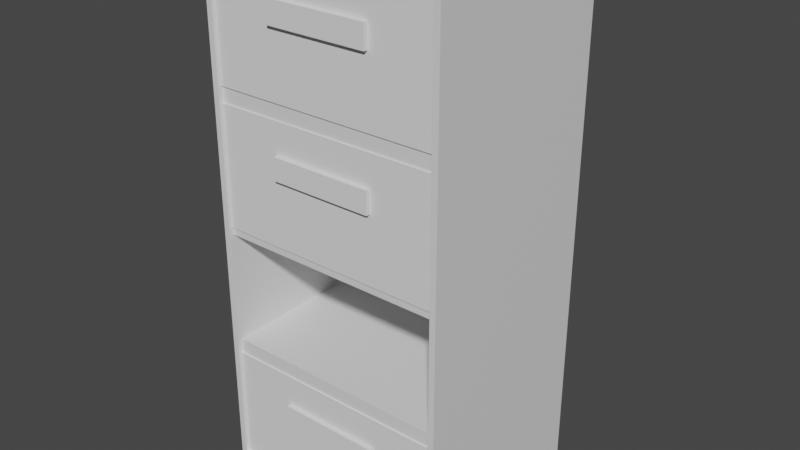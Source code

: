 # Source: FilingCabinet.blend  (saved by Blender 3.4.6; exported with 4.5.12 LTS)
import bpy
from mathutils import Matrix  # noqa: F401  (used for matrix-valued properties, if any)

bpy.ops.wm.read_factory_settings(use_empty=True)
scene = bpy.context.scene
scene.name = 'Scene'

# ---- collections
col_collection = bpy.data.collections.new('Collection'); scene.collection.children.link(col_collection)

# ---- materials (node trees are filled in below, after node groups)
mat_material_001 = bpy.data.materials.new('Material.001')
mat_material_001.alpha_threshold = 0.0
mat_material_001.use_transparent_shadow = False
mat_material_001.roughness = 0.5
mat_material_001.line_color = (0.0, 0.0, 0.0, 1.0)

# ---- material node trees
mat_material_001.use_nodes = True; mat_material_001.node_tree.nodes.clear()
_N = mat_material_001.node_tree.nodes; _L = mat_material_001.node_tree.links
n0 = _N.new('ShaderNodeOutputMaterial'); n0.name = 'Material Output'; n0.location = (300, 300)
n1 = _N.new('ShaderNodeBsdfPrincipled'); n1.name = 'Principled BSDF'; n1.location = (10, 300)
n1.distribution = 'GGX'
n1.subsurface_method = 'RANDOM_WALK_SKIN'
n1.inputs[3].default_value = 1.45
n1.inputs[27].default_value = (0.0, 0.0, 0.0, 1.0)
n1.inputs[28].default_value = 1.0
_L.new(n1.outputs[0], n0.inputs[0])
n0.is_active_output = True

# ---- world
world_world = bpy.data.worlds.new('World'); scene.world = world_world
world_world.use_nodes = True; world_world.node_tree.nodes.clear()
_N = world_world.node_tree.nodes; _L = world_world.node_tree.links
n0 = _N.new('ShaderNodeOutputWorld'); n0.name = 'World Output'; n0.location = (300, 300)
n1 = _N.new('ShaderNodeBackground'); n1.name = 'Background'; n1.location = (10, 300)
n1.inputs[0].default_value = (0.05088, 0.05088, 0.05088, 1.0)
_L.new(n1.outputs[0], n0.inputs[0])
n0.is_active_output = True
world_world.color = (0.05088, 0.05088, 0.05088)
world_world.use_sun_shadow = False
world_world.sun_shadow_jitter_overblur = 0.0

# ---- meshes
me_cube_001 = bpy.data.meshes.new('Cube.001')
me_cube_001.from_pydata([(1.0, 1.0, 1.0), (1.0, 1.0, -1.0), (1.0, -1.0, 1.0), (1.0, -1.0, -1.0), (-1.0, 1.0, 1.0), (-1.0, 1.0, -1.0), (-1.0, -1.0, 1.0), (-1.0, -1.0, -1.0), (0.9596, 0.9596, 0.9596), (0.9596, 0.9596, -0.9596), (0.9505, -1.0, 0.9505), (0.9505, -1.0, -0.9505), (-0.9596, 0.9596, 0.9596), (-0.9596, 0.9596, -0.9596), (-0.9505, -1.0, 0.9505), (-0.9505, -1.0, -0.9505), (-0.9718, -0.954, -0.5138), (-0.9718, -0.954, -0.4562), (-0.9718, 0.9688, -0.5138), (-0.9718, 0.9688, -0.4562), (0.9718, -0.954, -0.5138), (0.9718, -0.954, -0.4562), (0.9718, 0.9688, -0.5138), (0.9718, 0.9688, -0.4562), (-0.9718, -0.954, -0.03392), (-0.9718, -0.954, 0.02372), (-0.9718, 0.9688, -0.03392), (-0.9718, 0.9688, 0.02372), (0.9718, -0.954, -0.03392), (0.9718, -0.954, 0.02372), (0.9718, 0.9688, -0.03392), (0.9718, 0.9688, 0.02372), (-0.9718, -0.954, 0.4454), (-0.9718, -0.954, 0.5031), (-0.9718, 0.9688, 0.4454), (-0.9718, 0.9688, 0.5031), (0.9718, -0.954, 0.4454), (0.9718, -0.954, 0.5031), (0.9718, 0.9688, 0.4454), (0.9718, 0.9688, 0.5031)], [], [(0, 4, 6, 2), (7, 6, 4, 5), (5, 1, 3, 7), (1, 0, 2, 3), (5, 4, 0, 1), (8, 10, 14, 12), (15, 13, 12, 14), (13, 15, 11, 9), (9, 11, 10, 8), (13, 9, 8, 12), (6, 7, 15, 14), (3, 2, 10, 11), (2, 6, 14, 10), (7, 3, 11, 15), (16, 17, 19, 18), (18, 19, 23, 22), (22, 23, 21, 20), (20, 21, 17, 16), (18, 22, 20, 16), (23, 19, 17, 21), (24, 25, 27, 26), (26, 27, 31, 30), (30, 31, 29, 28), (28, 29, 25, 24), (26, 30, 28, 24), (31, 27, 25, 29), (32, 33, 35, 34), (34, 35, 39, 38), (38, 39, 37, 36), (36, 37, 33, 32), (34, 38, 36, 32), (39, 35, 33, 37)])
_uv = me_cube_001.uv_layers.new(name='UVMap')
_uv.uv.foreach_set('vector', [0.625, 0.5, 0.875, 0.5, 0.875, 0.75, 0.625, 0.75, 0.375, 0.0, 0.625, 0.0, 0.625, 0.25, 0.375, 0.25, 0.125, 0.5, 0.375, 0.5, 0.375, 0.75, 0.125, 0.75, 0.375, 0.5, 0.625, 0.5, 0.625, 0.75, 0.375, 0.75, 0.375, 0.25, 0.625, 0.25, 0.625, 0.5, 0.375, 0.5, 0.625, 0.5, 0.625, 0.75, 0.875, 0.75, 0.875, 0.5, 0.375, 0.0, 0.375, 0.25, 0.625, 0.25, 0.625, 0.0, 0.125, 0.5, 0.125, 0.75, 0.375, 0.75, 0.375, 0.5, 0.375, 0.5, 0.375, 0.75, 0.625, 0.75, 0.625, 0.5, 0.375, 0.25, 0.375, 0.5, 0.625, 0.5, 0.625, 0.25, 0.625, 0.0, 0.375, 0.0, 0.375, 0.0, 0.625, 0.0, 0.375, 0.75, 0.625, 0.75, 0.625, 0.75, 0.375, 0.75, 0.625, 0.75, 0.875, 0.75, 0.875, 0.75, 0.625, 0.75, 0.125, 0.75, 0.375, 0.75, 0.375, 0.75, 0.125, 0.75, 0.375, 0.0, 0.625, 0.0, 0.625, 0.25, 0.375, 0.25, 0.375, 0.25, 0.625, 0.25, 0.625, 0.5, 0.375, 0.5, 0.375, 0.5, 0.625, 0.5, 0.625, 0.75, 0.375, 0.75, 0.375, 0.75, 0.625, 0.75, 0.625, 1.0, 0.375, 1.0, 0.125, 0.5, 0.375, 0.5, 0.375, 0.75, 0.125, 0.75, 0.625, 0.5, 0.875, 0.5, 0.875, 0.75, 0.625, 0.75, 0.375, 0.0, 0.625, 0.0, 0.625, 0.25, 0.375, 0.25, 0.375, 0.25, 0.625, 0.25, 0.625, 0.5, 0.375, 0.5, 0.375, 0.5, 0.625, 0.5, 0.625, 0.75, 0.375, 0.75, 0.375, 0.75, 0.625, 0.75, 0.625, 1.0, 0.375, 1.0, 0.125, 0.5, 0.375, 0.5, 0.375, 0.75, 0.125, 0.75, 0.625, 0.5, 0.875, 0.5, 0.875, 0.75, 0.625, 0.75, 0.375, 0.0, 0.625, 0.0, 0.625, 0.25, 0.375, 0.25, 0.375, 0.25, 0.625, 0.25, 0.625, 0.5, 0.375, 0.5, 0.375, 0.5, 0.625, 0.5, 0.625, 0.75, 0.375, 0.75, 0.375, 0.75, 0.625, 0.75, 0.625, 1.0, 0.375, 1.0, 0.125, 0.5, 0.375, 0.5, 0.375, 0.75, 0.125, 0.75, 0.625, 0.5, 0.875, 0.5, 0.875, 0.75, 0.625, 0.75])
me_cube_001.materials.append(mat_material_001)
me_cube_001.use_mirror_vertex_groups = False
me_cube_001.update()
me_cube_002 = bpy.data.meshes.new('Cube.002')
me_cube_002.from_pydata([(-2.242, -0.3896, -1.072), (-2.242, -0.3896, 1.258), (-2.242, 3.457, -1.072), (-2.242, 3.457, 1.258), (2.242, -0.3896, -1.072), (2.242, -0.3896, 1.258), (2.242, 3.457, -1.072), (2.242, 3.457, 1.258), (-2.126, -0.2741, -0.6268), (-2.1, -0.2482, 1.258), (-2.126, 3.341, -0.6268), (-2.1, 3.316, 1.258), (2.126, -0.2741, -0.6268), (2.1, -0.2482, 1.258), (2.126, 3.341, -0.6268), (2.1, 3.316, 1.258), (-2.242, -0.3896, 0.7178), (-2.242, 3.457, 0.7178), (2.242, 3.457, 0.7178), (2.242, -0.3896, 0.7178), (-0.7667, 3.457, -1.072), (-0.7667, 3.457, 1.258), (-0.7667, -0.3896, -1.072), (-0.7667, -0.3896, 1.258), (-0.7272, 3.341, -0.6268), (-0.7183, 3.316, 1.258), (-0.7272, -0.2741, -0.6268), (-0.7183, -0.2482, 1.258), (-0.7667, -0.3896, 0.7178), (-0.7667, 3.457, 0.7178), (0.7217, 3.457, 1.258), (0.7217, -0.3896, -1.072), (0.6761, 3.316, 1.258), (0.6845, -0.2741, -0.6268), (0.7217, 3.457, 0.7178), (0.7217, 3.457, -1.072), (0.7217, -0.3896, 1.258), (0.6845, 3.341, -0.6268), (0.6761, -0.2482, 1.258), (0.7217, -0.3896, 0.7178), (-2.242, 3.457, -0.1781), (2.242, 3.457, -0.1781), (2.242, -0.3896, -0.1781), (-2.242, -0.3896, -0.1781), (-0.7667, 3.457, -0.1781), (-0.3773, -0.3896, 0.3538), (0.3323, -0.3896, 0.3538), (0.7217, 3.457, -0.1781)], [], [(16, 1, 3, 17), (34, 30, 7, 18), (18, 7, 5, 19), (28, 23, 1, 16), (35, 6, 4, 31), (8, 10, 11, 9), (37, 14, 15, 32), (14, 12, 13, 15), (26, 8, 9, 27), (37, 33, 12, 14), (3, 1, 9, 11), (21, 3, 11, 25), (5, 7, 15, 13), (36, 5, 13, 38), (45, 28, 16, 43), (41, 18, 19, 42), (47, 34, 18, 41), (43, 16, 17, 40), (40, 17, 29, 44), (46, 39, 28, 45), (1, 23, 27, 9), (30, 21, 25, 32), (10, 8, 26, 24), (33, 26, 27, 38), (10, 24, 25, 11), (2, 20, 22, 0), (39, 36, 23, 28), (17, 3, 21, 29), (19, 5, 36, 39), (12, 33, 38, 13), (7, 30, 32, 15), (42, 19, 39, 46), (44, 29, 34, 47), (23, 36, 38, 27), (24, 26, 33, 37), (24, 37, 32, 25), (20, 35, 31, 22), (29, 21, 30, 34), (20, 44, 47, 35), (4, 42, 46, 31), (31, 46, 45, 22), (2, 40, 44, 20), (0, 43, 40, 2), (35, 47, 41, 6), (6, 41, 42, 4), (22, 45, 43, 0)])
_uv = me_cube_002.uv_layers.new(name='UVMap')
_uv.uv.foreach_set('vector', [0.5671, 0.0, 0.625, 0.0, 0.625, 0.25, 0.5671, 0.25, 0.5671, 0.4152, 0.625, 0.4152, 0.625, 0.5, 0.5671, 0.5, 0.5671, 0.5, 0.625, 0.5, 0.625, 0.75, 0.5671, 0.75, 0.5671, 0.9178, 0.625, 0.9178, 0.625, 1.0, 0.5671, 1.0, 0.2902, 0.5, 0.375, 0.5, 0.375, 0.75, 0.2902, 0.75, 0.375, 0.0, 0.375, 0.25, 0.625, 0.25, 0.625, 0.0, 0.375, 0.4152, 0.375, 0.5, 0.625, 0.5, 0.625, 0.4152, 0.375, 0.5, 0.375, 0.75, 0.625, 0.75, 0.625, 0.5, 0.375, 0.9178, 0.375, 1.0, 0.625, 1.0, 0.625, 0.9178, 0.2902, 0.5, 0.2902, 0.75, 0.375, 0.75, 0.375, 0.5, 0.625, 0.25, 0.625, 0.0, 0.625, 0.0, 0.625, 0.25, 0.625, 0.3322, 0.625, 0.25, 0.625, 0.25, 0.625, 0.3322, 0.625, 0.75, 0.625, 0.5, 0.625, 0.5, 0.625, 0.75, 0.625, 0.8348, 0.625, 0.75, 0.625, 0.75, 0.625, 0.8348, 0.4709, 0.9178, 0.5671, 0.9178, 0.5671, 1.0, 0.4709, 1.0, 0.4709, 0.5, 0.5671, 0.5, 0.5671, 0.75, 0.4709, 0.75, 0.4709, 0.4152, 0.5671, 0.4152, 0.5671, 0.5, 0.4709, 0.5, 0.4709, 0.0, 0.5671, 0.0, 0.5671, 0.25, 0.4709, 0.25, 0.4709, 0.25, 0.5671, 0.25, 0.5671, 0.3322, 0.4709, 0.3322, 0.4709, 0.8348, 0.5671, 0.8348, 0.5671, 0.9178, 0.4709, 0.9178, 0.625, 1.0, 0.625, 0.9178, 0.625, 0.9178, 0.625, 1.0, 0.625, 0.4152, 0.625, 0.3322, 0.625, 0.3322, 0.625, 0.4152, 0.125, 0.5, 0.125, 0.75, 0.2072, 0.75, 0.2072, 0.5, 0.375, 0.8348, 0.375, 0.9178, 0.625, 0.9178, 0.625, 0.8348, 0.375, 0.25, 0.375, 0.3322, 0.625, 0.3322, 0.625, 0.25, 0.125, 0.5, 0.2072, 0.5, 0.2072, 0.75, 0.125, 0.75, 0.5671, 0.8348, 0.625, 0.8348, 0.625, 0.9178, 0.5671, 0.9178, 0.5671, 0.25, 0.625, 0.25, 0.625, 0.3322, 0.5671, 0.3322, 0.5671, 0.75, 0.625, 0.75, 0.625, 0.8348, 0.5671, 0.8348, 0.375, 0.75, 0.375, 0.8348, 0.625, 0.8348, 0.625, 0.75, 0.625, 0.5, 0.625, 0.4152, 0.625, 0.4152, 0.625, 0.5, 0.4709, 0.75, 0.5671, 0.75, 0.5671, 0.8348, 0.4709, 0.8348, 0.4709, 0.3322, 0.5671, 0.3322, 0.5671, 0.4152, 0.4709, 0.4152, 0.625, 0.9178, 0.625, 0.8348, 0.625, 0.8348, 0.625, 0.9178, 0.2072, 0.5, 0.2072, 0.75, 0.2902, 0.75, 0.2902, 0.5, 0.375, 0.3322, 0.375, 0.4152, 0.625, 0.4152, 0.625, 0.3322, 0.2072, 0.5, 0.2902, 0.5, 0.2902, 0.75, 0.2072, 0.75, 0.5671, 0.3322, 0.625, 0.3322, 0.625, 0.4152, 0.5671, 0.4152, 0.375, 0.3322, 0.4709, 0.3322, 0.4709, 0.4152, 0.375, 0.4152, 0.375, 0.75, 0.4709, 0.75, 0.4709, 0.8348, 0.375, 0.8348, 0.375, 0.8348, 0.4709, 0.8348, 0.4709, 0.9178, 0.375, 0.9178, 0.375, 0.25, 0.4709, 0.25, 0.4709, 0.3322, 0.375, 0.3322, 0.375, 0.0, 0.4709, 0.0, 0.4709, 0.25, 0.375, 0.25, 0.375, 0.4152, 0.4709, 0.4152, 0.4709, 0.5, 0.375, 0.5, 0.375, 0.5, 0.4709, 0.5, 0.4709, 0.75, 0.375, 0.75, 0.375, 0.9178, 0.4709, 0.9178, 0.4709, 1.0, 0.375, 1.0])
me_cube_002.update()
me_cube_003 = bpy.data.meshes.new('Cube.003')
me_cube_003.from_pydata([(-1.0, -1.0, -1.0), (-1.0, -1.0, 1.0), (-1.0, 1.0, -1.0), (-1.0, 1.0, 1.0), (1.0, -1.0, -1.0), (1.0, -1.0, 1.0), (1.0, 1.0, -1.0), (1.0, 1.0, 1.0)], [], [(0, 1, 3, 2), (2, 3, 7, 6), (6, 7, 5, 4), (4, 5, 1, 0), (2, 6, 4, 0), (7, 3, 1, 5)])
_uv = me_cube_003.uv_layers.new(name='UVMap')
_uv.uv.foreach_set('vector', [0.375, 0.0, 0.625, 0.0, 0.625, 0.25, 0.375, 0.25, 0.375, 0.25, 0.625, 0.25, 0.625, 0.5, 0.375, 0.5, 0.375, 0.5, 0.625, 0.5, 0.625, 0.75, 0.375, 0.75, 0.375, 0.75, 0.625, 0.75, 0.625, 1.0, 0.375, 1.0, 0.125, 0.5, 0.375, 0.5, 0.375, 0.75, 0.125, 0.75, 0.625, 0.5, 0.875, 0.5, 0.875, 0.75, 0.625, 0.75])
me_cube_003.update()
me_cube_004 = bpy.data.meshes.new('Cube.004')
me_cube_004.from_pydata([(-2.242, -0.3896, -1.072), (-2.242, -0.3896, 1.258), (-2.242, 3.457, -1.072), (-2.242, 3.457, 1.258), (2.242, -0.3896, -1.072), (2.242, -0.3896, 1.258), (2.242, 3.457, -1.072), (2.242, 3.457, 1.258), (-2.126, -0.2741, -0.6268), (-2.1, -0.2482, 1.258), (-2.126, 3.341, -0.6268), (-2.1, 3.316, 1.258), (2.126, -0.2741, -0.6268), (2.1, -0.2482, 1.258), (2.126, 3.341, -0.6268), (2.1, 3.316, 1.258), (-2.242, -0.3896, 0.7178), (-2.242, 3.457, 0.7178), (2.242, 3.457, 0.7178), (2.242, -0.3896, 0.7178), (-0.7667, 3.457, -1.072), (-0.7667, 3.457, 1.258), (-0.7667, -0.3896, -1.072), (-0.7667, -0.3896, 1.258), (-0.7272, 3.341, -0.6268), (-0.7183, 3.316, 1.258), (-0.7272, -0.2741, -0.6268), (-0.7183, -0.2482, 1.258), (-0.7667, -0.3896, 0.7178), (-0.7667, 3.457, 0.7178), (0.7217, 3.457, 1.258), (0.7217, -0.3896, -1.072), (0.6761, 3.316, 1.258), (0.6845, -0.2741, -0.6268), (0.7217, 3.457, 0.7178), (0.7217, 3.457, -1.072), (0.7217, -0.3896, 1.258), (0.6845, 3.341, -0.6268), (0.6761, -0.2482, 1.258), (0.7217, -0.3896, 0.7178), (-2.242, 3.457, -0.1781), (2.242, 3.457, -0.1781), (2.242, -0.3896, -0.1781), (-2.242, -0.3896, -0.1781), (-0.7667, 3.457, -0.1781), (-0.3773, -0.3896, 0.3538), (0.3323, -0.3896, 0.3538), (0.7217, 3.457, -0.1781)], [], [(16, 1, 3, 17), (34, 30, 7, 18), (18, 7, 5, 19), (28, 23, 1, 16), (35, 6, 4, 31), (8, 10, 11, 9), (37, 14, 15, 32), (14, 12, 13, 15), (26, 8, 9, 27), (37, 33, 12, 14), (3, 1, 9, 11), (21, 3, 11, 25), (5, 7, 15, 13), (36, 5, 13, 38), (45, 28, 16, 43), (41, 18, 19, 42), (47, 34, 18, 41), (43, 16, 17, 40), (40, 17, 29, 44), (46, 39, 28, 45), (1, 23, 27, 9), (30, 21, 25, 32), (10, 8, 26, 24), (33, 26, 27, 38), (10, 24, 25, 11), (2, 20, 22, 0), (39, 36, 23, 28), (17, 3, 21, 29), (19, 5, 36, 39), (12, 33, 38, 13), (7, 30, 32, 15), (42, 19, 39, 46), (44, 29, 34, 47), (23, 36, 38, 27), (24, 26, 33, 37), (24, 37, 32, 25), (20, 35, 31, 22), (29, 21, 30, 34), (20, 44, 47, 35), (4, 42, 46, 31), (31, 46, 45, 22), (2, 40, 44, 20), (0, 43, 40, 2), (35, 47, 41, 6), (6, 41, 42, 4), (22, 45, 43, 0)])
_uv = me_cube_004.uv_layers.new(name='UVMap')
_uv.uv.foreach_set('vector', [0.5671, 0.0, 0.625, 0.0, 0.625, 0.25, 0.5671, 0.25, 0.5671, 0.4152, 0.625, 0.4152, 0.625, 0.5, 0.5671, 0.5, 0.5671, 0.5, 0.625, 0.5, 0.625, 0.75, 0.5671, 0.75, 0.5671, 0.9178, 0.625, 0.9178, 0.625, 1.0, 0.5671, 1.0, 0.2902, 0.5, 0.375, 0.5, 0.375, 0.75, 0.2902, 0.75, 0.375, 0.0, 0.375, 0.25, 0.625, 0.25, 0.625, 0.0, 0.375, 0.4152, 0.375, 0.5, 0.625, 0.5, 0.625, 0.4152, 0.375, 0.5, 0.375, 0.75, 0.625, 0.75, 0.625, 0.5, 0.375, 0.9178, 0.375, 1.0, 0.625, 1.0, 0.625, 0.9178, 0.2902, 0.5, 0.2902, 0.75, 0.375, 0.75, 0.375, 0.5, 0.625, 0.25, 0.625, 0.0, 0.625, 0.0, 0.625, 0.25, 0.625, 0.3322, 0.625, 0.25, 0.625, 0.25, 0.625, 0.3322, 0.625, 0.75, 0.625, 0.5, 0.625, 0.5, 0.625, 0.75, 0.625, 0.8348, 0.625, 0.75, 0.625, 0.75, 0.625, 0.8348, 0.4709, 0.9178, 0.5671, 0.9178, 0.5671, 1.0, 0.4709, 1.0, 0.4709, 0.5, 0.5671, 0.5, 0.5671, 0.75, 0.4709, 0.75, 0.4709, 0.4152, 0.5671, 0.4152, 0.5671, 0.5, 0.4709, 0.5, 0.4709, 0.0, 0.5671, 0.0, 0.5671, 0.25, 0.4709, 0.25, 0.4709, 0.25, 0.5671, 0.25, 0.5671, 0.3322, 0.4709, 0.3322, 0.4709, 0.8348, 0.5671, 0.8348, 0.5671, 0.9178, 0.4709, 0.9178, 0.625, 1.0, 0.625, 0.9178, 0.625, 0.9178, 0.625, 1.0, 0.625, 0.4152, 0.625, 0.3322, 0.625, 0.3322, 0.625, 0.4152, 0.125, 0.5, 0.125, 0.75, 0.2072, 0.75, 0.2072, 0.5, 0.375, 0.8348, 0.375, 0.9178, 0.625, 0.9178, 0.625, 0.8348, 0.375, 0.25, 0.375, 0.3322, 0.625, 0.3322, 0.625, 0.25, 0.125, 0.5, 0.2072, 0.5, 0.2072, 0.75, 0.125, 0.75, 0.5671, 0.8348, 0.625, 0.8348, 0.625, 0.9178, 0.5671, 0.9178, 0.5671, 0.25, 0.625, 0.25, 0.625, 0.3322, 0.5671, 0.3322, 0.5671, 0.75, 0.625, 0.75, 0.625, 0.8348, 0.5671, 0.8348, 0.375, 0.75, 0.375, 0.8348, 0.625, 0.8348, 0.625, 0.75, 0.625, 0.5, 0.625, 0.4152, 0.625, 0.4152, 0.625, 0.5, 0.4709, 0.75, 0.5671, 0.75, 0.5671, 0.8348, 0.4709, 0.8348, 0.4709, 0.3322, 0.5671, 0.3322, 0.5671, 0.4152, 0.4709, 0.4152, 0.625, 0.9178, 0.625, 0.8348, 0.625, 0.8348, 0.625, 0.9178, 0.2072, 0.5, 0.2072, 0.75, 0.2902, 0.75, 0.2902, 0.5, 0.375, 0.3322, 0.375, 0.4152, 0.625, 0.4152, 0.625, 0.3322, 0.2072, 0.5, 0.2902, 0.5, 0.2902, 0.75, 0.2072, 0.75, 0.5671, 0.3322, 0.625, 0.3322, 0.625, 0.4152, 0.5671, 0.4152, 0.375, 0.3322, 0.4709, 0.3322, 0.4709, 0.4152, 0.375, 0.4152, 0.375, 0.75, 0.4709, 0.75, 0.4709, 0.8348, 0.375, 0.8348, 0.375, 0.8348, 0.4709, 0.8348, 0.4709, 0.9178, 0.375, 0.9178, 0.375, 0.25, 0.4709, 0.25, 0.4709, 0.3322, 0.375, 0.3322, 0.375, 0.0, 0.4709, 0.0, 0.4709, 0.25, 0.375, 0.25, 0.375, 0.4152, 0.4709, 0.4152, 0.4709, 0.5, 0.375, 0.5, 0.375, 0.5, 0.4709, 0.5, 0.4709, 0.75, 0.375, 0.75, 0.375, 0.9178, 0.4709, 0.9178, 0.4709, 1.0, 0.375, 1.0])
me_cube_004.update()
me_cube_005 = bpy.data.meshes.new('Cube.005')
me_cube_005.from_pydata([(-1.0, -1.0, -1.0), (-1.0, -1.0, 1.0), (-1.0, 1.0, -1.0), (-1.0, 1.0, 1.0), (1.0, -1.0, -1.0), (1.0, -1.0, 1.0), (1.0, 1.0, -1.0), (1.0, 1.0, 1.0)], [], [(0, 1, 3, 2), (2, 3, 7, 6), (6, 7, 5, 4), (4, 5, 1, 0), (2, 6, 4, 0), (7, 3, 1, 5)])
_uv = me_cube_005.uv_layers.new(name='UVMap')
_uv.uv.foreach_set('vector', [0.375, 0.0, 0.625, 0.0, 0.625, 0.25, 0.375, 0.25, 0.375, 0.25, 0.625, 0.25, 0.625, 0.5, 0.375, 0.5, 0.375, 0.5, 0.625, 0.5, 0.625, 0.75, 0.375, 0.75, 0.375, 0.75, 0.625, 0.75, 0.625, 1.0, 0.375, 1.0, 0.125, 0.5, 0.375, 0.5, 0.375, 0.75, 0.125, 0.75, 0.625, 0.5, 0.875, 0.5, 0.875, 0.75, 0.625, 0.75])
me_cube_005.update()
me_cube_006 = bpy.data.meshes.new('Cube.006')
me_cube_006.from_pydata([(-2.242, -0.3896, -1.072), (-2.242, -0.3896, 1.258), (-2.242, 3.457, -1.072), (-2.242, 3.457, 1.258), (2.242, -0.3896, -1.072), (2.242, -0.3896, 1.258), (2.242, 3.457, -1.072), (2.242, 3.457, 1.258), (-2.126, -0.2741, -0.6268), (-2.1, -0.2482, 1.258), (-2.126, 3.341, -0.6268), (-2.1, 3.316, 1.258), (2.126, -0.2741, -0.6268), (2.1, -0.2482, 1.258), (2.126, 3.341, -0.6268), (2.1, 3.316, 1.258), (-2.242, -0.3896, 0.7178), (-2.242, 3.457, 0.7178), (2.242, 3.457, 0.7178), (2.242, -0.3896, 0.7178), (-0.7667, 3.457, -1.072), (-0.7667, 3.457, 1.258), (-0.7667, -0.3896, -1.072), (-0.7667, -0.3896, 1.258), (-0.7272, 3.341, -0.6268), (-0.7183, 3.316, 1.258), (-0.7272, -0.2741, -0.6268), (-0.7183, -0.2482, 1.258), (-0.7667, -0.3896, 0.7178), (-0.7667, 3.457, 0.7178), (0.7217, 3.457, 1.258), (0.7217, -0.3896, -1.072), (0.6761, 3.316, 1.258), (0.6845, -0.2741, -0.6268), (0.7217, 3.457, 0.7178), (0.7217, 3.457, -1.072), (0.7217, -0.3896, 1.258), (0.6845, 3.341, -0.6268), (0.6761, -0.2482, 1.258), (0.7217, -0.3896, 0.7178), (-2.242, 3.457, -0.1781), (2.242, 3.457, -0.1781), (2.242, -0.3896, -0.1781), (-2.242, -0.3896, -0.1781), (-0.7667, 3.457, -0.1781), (-0.3773, -0.3896, 0.3538), (0.3323, -0.3896, 0.3538), (0.7217, 3.457, -0.1781)], [], [(16, 1, 3, 17), (34, 30, 7, 18), (18, 7, 5, 19), (28, 23, 1, 16), (35, 6, 4, 31), (8, 10, 11, 9), (37, 14, 15, 32), (14, 12, 13, 15), (26, 8, 9, 27), (37, 33, 12, 14), (3, 1, 9, 11), (21, 3, 11, 25), (5, 7, 15, 13), (36, 5, 13, 38), (45, 28, 16, 43), (41, 18, 19, 42), (47, 34, 18, 41), (43, 16, 17, 40), (40, 17, 29, 44), (46, 39, 28, 45), (1, 23, 27, 9), (30, 21, 25, 32), (10, 8, 26, 24), (33, 26, 27, 38), (10, 24, 25, 11), (2, 20, 22, 0), (39, 36, 23, 28), (17, 3, 21, 29), (19, 5, 36, 39), (12, 33, 38, 13), (7, 30, 32, 15), (42, 19, 39, 46), (44, 29, 34, 47), (23, 36, 38, 27), (24, 26, 33, 37), (24, 37, 32, 25), (20, 35, 31, 22), (29, 21, 30, 34), (20, 44, 47, 35), (4, 42, 46, 31), (31, 46, 45, 22), (2, 40, 44, 20), (0, 43, 40, 2), (35, 47, 41, 6), (6, 41, 42, 4), (22, 45, 43, 0)])
_uv = me_cube_006.uv_layers.new(name='UVMap')
_uv.uv.foreach_set('vector', [0.5671, 0.0, 0.625, 0.0, 0.625, 0.25, 0.5671, 0.25, 0.5671, 0.4152, 0.625, 0.4152, 0.625, 0.5, 0.5671, 0.5, 0.5671, 0.5, 0.625, 0.5, 0.625, 0.75, 0.5671, 0.75, 0.5671, 0.9178, 0.625, 0.9178, 0.625, 1.0, 0.5671, 1.0, 0.2902, 0.5, 0.375, 0.5, 0.375, 0.75, 0.2902, 0.75, 0.375, 0.0, 0.375, 0.25, 0.625, 0.25, 0.625, 0.0, 0.375, 0.4152, 0.375, 0.5, 0.625, 0.5, 0.625, 0.4152, 0.375, 0.5, 0.375, 0.75, 0.625, 0.75, 0.625, 0.5, 0.375, 0.9178, 0.375, 1.0, 0.625, 1.0, 0.625, 0.9178, 0.2902, 0.5, 0.2902, 0.75, 0.375, 0.75, 0.375, 0.5, 0.625, 0.25, 0.625, 0.0, 0.625, 0.0, 0.625, 0.25, 0.625, 0.3322, 0.625, 0.25, 0.625, 0.25, 0.625, 0.3322, 0.625, 0.75, 0.625, 0.5, 0.625, 0.5, 0.625, 0.75, 0.625, 0.8348, 0.625, 0.75, 0.625, 0.75, 0.625, 0.8348, 0.4709, 0.9178, 0.5671, 0.9178, 0.5671, 1.0, 0.4709, 1.0, 0.4709, 0.5, 0.5671, 0.5, 0.5671, 0.75, 0.4709, 0.75, 0.4709, 0.4152, 0.5671, 0.4152, 0.5671, 0.5, 0.4709, 0.5, 0.4709, 0.0, 0.5671, 0.0, 0.5671, 0.25, 0.4709, 0.25, 0.4709, 0.25, 0.5671, 0.25, 0.5671, 0.3322, 0.4709, 0.3322, 0.4709, 0.8348, 0.5671, 0.8348, 0.5671, 0.9178, 0.4709, 0.9178, 0.625, 1.0, 0.625, 0.9178, 0.625, 0.9178, 0.625, 1.0, 0.625, 0.4152, 0.625, 0.3322, 0.625, 0.3322, 0.625, 0.4152, 0.125, 0.5, 0.125, 0.75, 0.2072, 0.75, 0.2072, 0.5, 0.375, 0.8348, 0.375, 0.9178, 0.625, 0.9178, 0.625, 0.8348, 0.375, 0.25, 0.375, 0.3322, 0.625, 0.3322, 0.625, 0.25, 0.125, 0.5, 0.2072, 0.5, 0.2072, 0.75, 0.125, 0.75, 0.5671, 0.8348, 0.625, 0.8348, 0.625, 0.9178, 0.5671, 0.9178, 0.5671, 0.25, 0.625, 0.25, 0.625, 0.3322, 0.5671, 0.3322, 0.5671, 0.75, 0.625, 0.75, 0.625, 0.8348, 0.5671, 0.8348, 0.375, 0.75, 0.375, 0.8348, 0.625, 0.8348, 0.625, 0.75, 0.625, 0.5, 0.625, 0.4152, 0.625, 0.4152, 0.625, 0.5, 0.4709, 0.75, 0.5671, 0.75, 0.5671, 0.8348, 0.4709, 0.8348, 0.4709, 0.3322, 0.5671, 0.3322, 0.5671, 0.4152, 0.4709, 0.4152, 0.625, 0.9178, 0.625, 0.8348, 0.625, 0.8348, 0.625, 0.9178, 0.2072, 0.5, 0.2072, 0.75, 0.2902, 0.75, 0.2902, 0.5, 0.375, 0.3322, 0.375, 0.4152, 0.625, 0.4152, 0.625, 0.3322, 0.2072, 0.5, 0.2902, 0.5, 0.2902, 0.75, 0.2072, 0.75, 0.5671, 0.3322, 0.625, 0.3322, 0.625, 0.4152, 0.5671, 0.4152, 0.375, 0.3322, 0.4709, 0.3322, 0.4709, 0.4152, 0.375, 0.4152, 0.375, 0.75, 0.4709, 0.75, 0.4709, 0.8348, 0.375, 0.8348, 0.375, 0.8348, 0.4709, 0.8348, 0.4709, 0.9178, 0.375, 0.9178, 0.375, 0.25, 0.4709, 0.25, 0.4709, 0.3322, 0.375, 0.3322, 0.375, 0.0, 0.4709, 0.0, 0.4709, 0.25, 0.375, 0.25, 0.375, 0.4152, 0.4709, 0.4152, 0.4709, 0.5, 0.375, 0.5, 0.375, 0.5, 0.4709, 0.5, 0.4709, 0.75, 0.375, 0.75, 0.375, 0.9178, 0.4709, 0.9178, 0.4709, 1.0, 0.375, 1.0])
me_cube_006.update()
me_cube_007 = bpy.data.meshes.new('Cube.007')
me_cube_007.from_pydata([(-1.0, -1.0, -1.0), (-1.0, -1.0, 1.0), (-1.0, 1.0, -1.0), (-1.0, 1.0, 1.0), (1.0, -1.0, -1.0), (1.0, -1.0, 1.0), (1.0, 1.0, -1.0), (1.0, 1.0, 1.0)], [], [(0, 1, 3, 2), (2, 3, 7, 6), (6, 7, 5, 4), (4, 5, 1, 0), (2, 6, 4, 0), (7, 3, 1, 5)])
_uv = me_cube_007.uv_layers.new(name='UVMap')
_uv.uv.foreach_set('vector', [0.375, 0.0, 0.625, 0.0, 0.625, 0.25, 0.375, 0.25, 0.375, 0.25, 0.625, 0.25, 0.625, 0.5, 0.375, 0.5, 0.375, 0.5, 0.625, 0.5, 0.625, 0.75, 0.375, 0.75, 0.375, 0.75, 0.625, 0.75, 0.625, 1.0, 0.375, 1.0, 0.125, 0.5, 0.375, 0.5, 0.375, 0.75, 0.125, 0.75, 0.625, 0.5, 0.875, 0.5, 0.875, 0.75, 0.625, 0.75])
me_cube_007.update()

# ---- objects
ob_cube = bpy.data.objects.new('Cube', me_cube_001)
ob_cube_001 = bpy.data.objects.new('Cube.001', me_cube_002)
ob_cube_002 = bpy.data.objects.new('Cube.002', me_cube_003)
ob_cube_003 = bpy.data.objects.new('Cube.003', me_cube_004)
ob_cube_004 = bpy.data.objects.new('Cube.004', me_cube_005)
ob_cube_005 = bpy.data.objects.new('Cube.005', me_cube_006)
ob_cube_006 = bpy.data.objects.new('Cube.006', me_cube_007)

# ---- transforms, parenting, visibility, modifiers, constraints
ob_cube.location = (0.0, 1.543, 5.051)
ob_cube.scale = (2.36, 1.998, 5.17)
ob_cube.lock_rotations_4d = False
ob_cube.empty_display_type = 'ARROWS'
ob_cube.lineart.crease_threshold = 0.0
ob_cube_001.location = (0.0, 0.0, 8.727)
ob_cube_002.location = (0.0, -0.3831, 9.166)
ob_cube_002.scale = (1.0, 0.09038, 0.2158)
ob_cube_003.location = (0.0, 0.0, 6.095)
ob_cube_004.location = (0.0, -0.3831, 6.535)
ob_cube_004.scale = (1.0, 0.09038, 0.2158)
ob_cube_005.location = (0.0, 0.0, 1.149)
ob_cube_006.location = (0.0, -0.3831, 1.589)
ob_cube_006.scale = (1.0, 0.09038, 0.2158)

# ---- collection membership
col_collection.objects.link(ob_cube)
col_collection.objects.link(ob_cube_001)
col_collection.objects.link(ob_cube_002)
col_collection.objects.link(ob_cube_003)
col_collection.objects.link(ob_cube_004)
col_collection.objects.link(ob_cube_005)
col_collection.objects.link(ob_cube_006)

# ---- scene / render settings (as saved in the file)
scene.frame_start = 1; scene.frame_end = 250; scene.frame_set(1)
scene.render.engine = 'BLENDER_EEVEE_NEXT'
scene.cycles.sampling_pattern = 'TABULATED_SOBOL'
scene.cycles.use_light_tree = False
scene.view_settings.view_transform = 'Filmic'
bpy.context.view_layer.update()

# ---- added for rendering (the .blend has no active camera and no usable light): camera, sun
cam_auto = bpy.data.cameras.new('AutoCamera')
cam_auto.lens = 50.0
cam_auto.sensor_width = 36.0
cam_auto.clip_end = 1000.0
ob_auto_camera = bpy.data.objects.new('AutoCamera', cam_auto)
scene.collection.objects.link(ob_auto_camera)
ob_auto_camera.location = (11.1534, -11.8501, 13.9734)
ob_auto_camera.rotation_euler = (1.09748, -7.21219e-08, 0.694738)
scene.camera = ob_auto_camera
light_auto_sun = bpy.data.lights.new('AutoSun', 'SUN')
light_auto_sun.energy = 3.0
light_auto_sun.angle = 0.0523599
ob_auto_sun = bpy.data.objects.new('AutoSun', light_auto_sun)
scene.collection.objects.link(ob_auto_sun)
ob_auto_sun.rotation_euler = (0.872665, 0.174533, 0.523599)
bpy.context.view_layer.update()
